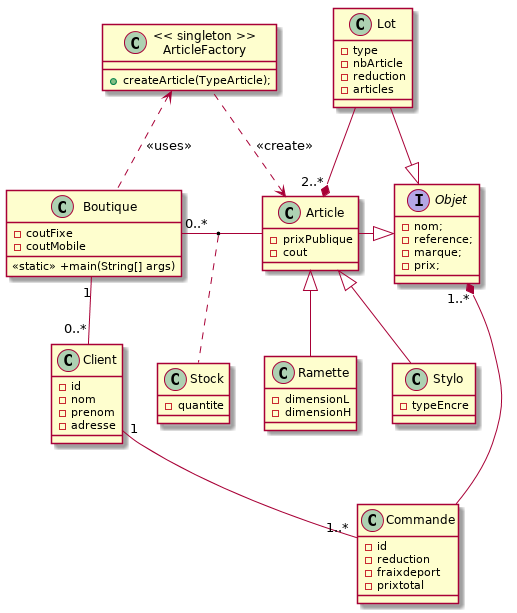

The diagram above was rendered by PlantUML. Its source (embedded in the PNG):
@startuml

class Client {
-id
-nom
-prenom
-adresse
}

class Commande {
-id
-reduction
-fraixdeport
-prixtotal

}

class Article {
-prixPublique
-cout
}


class Boutique{
-coutFixe
-coutMobile
<<static>> +main(String[] args)
}

class Lot{
-type
-nbArticle
-reduction
-articles
}
interface Objet{
-nom;
-reference;
-marque;
-prix;
}

class Stylo{
-typeEncre
}

class Ramette{
-dimensionL
-dimensionH
}

class "<< singleton >>\nArticleFactory"{
+createArticle(TypeArticle);
}


class Stock{
-quantite
}



Client "1" -- "1..*" Commande 
Article -|> Objet
Lot -|> Objet
Lot --* "2..*" Article
Stylo -up-|> Article
Ramette -up-|> Article
Objet "1..*" *-- Commande
Boutique "1" -- "0..*" Client
"<< singleton >>\nArticleFactory" .up.> Article : "<< create >>"

Boutique "0..*" -right-  Article
(Boutique, Article) .. Stock
Boutique .up.> "<< singleton >>\nArticleFactory" : "<< uses >>"

@enduml